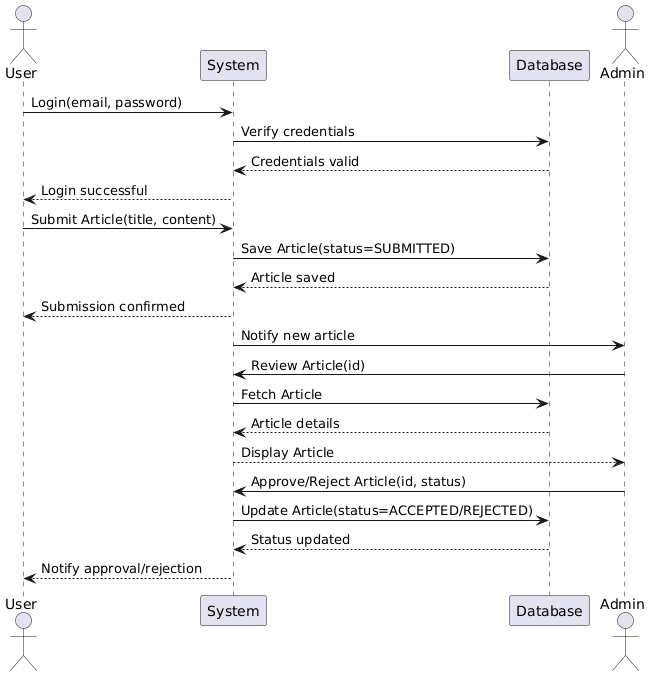

The diagram above was rendered by PlantUML. Its source (embedded in the PNG):
@startuml
actor User
participant "System" as Sys
participant "Database" as DB
actor Admin

User -> Sys: Login(email, password)
Sys -> DB: Verify credentials
DB --> Sys: Credentials valid
Sys --> User: Login successful

User -> Sys: Submit Article(title, content)
Sys -> DB: Save Article(status=SUBMITTED)
DB --> Sys: Article saved
Sys --> User: Submission confirmed

Sys -> Admin: Notify new article
Admin -> Sys: Review Article(id)
Sys -> DB: Fetch Article
DB --> Sys: Article details
Sys --> Admin: Display Article

Admin -> Sys: Approve/Reject Article(id, status)
Sys -> DB: Update Article(status=ACCEPTED/REJECTED)
DB --> Sys: Status updated
Sys --> User: Notify approval/rejection
@enduml